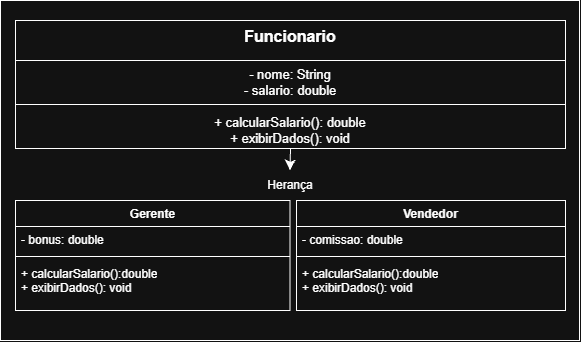

The diagram above was exported from draw.io. Its source (the exported page's mxGraphModel, read from the mxfile embedded in the PNG):
<mxGraphModel dx="697" dy="710" grid="1" gridSize="10" guides="1" tooltips="1" connect="1" arrows="1" fold="1" page="1" pageScale="1" pageWidth="827" pageHeight="1169" math="0" shadow="0">
  <root>
    <mxCell id="0" />
    <mxCell id="1" parent="0" />
    <mxCell id="hki8miQiIoFW_7GPl95E-1" parent="1" style="rounded=0;whiteSpace=wrap;html=1;" value="" vertex="1">
      <mxGeometry height="340" width="579" x="124" y="140" as="geometry" />
    </mxCell>
    <mxCell id="hki8miQiIoFW_7GPl95E-20" edge="1" parent="1" source="hki8miQiIoFW_7GPl95E-2" style="edgeStyle=none;curved=1;rounded=0;curveGeometry=1;orthogonalLoop=1;jettySize=auto;html=1;exitX=0.5;exitY=1;exitDx=0;exitDy=0;entryX=0.5;entryY=0;entryDx=0;entryDy=0;fontSize=12;defaultLabelBackgroundColor=page;labelPadding=0 4;startSize=8;endSize=8;" target="hki8miQiIoFW_7GPl95E-19">
      <mxGeometry relative="1" as="geometry" />
    </mxCell>
    <mxCell id="hki8miQiIoFW_7GPl95E-2" parent="1" style="swimlane;fontStyle=1;align=center;verticalAlign=top;childLayout=stackLayout;horizontal=1;startSize=40;horizontalStack=0;resizeParent=1;resizeParentMax=0;resizeLast=0;collapsible=1;marginBottom=0;whiteSpace=wrap;html=1;" value="&lt;font style=&quot;font-size: 16px;&quot;&gt;Funcionario&lt;/font&gt;" vertex="1">
      <mxGeometry height="128" width="550" x="139" y="160" as="geometry" />
    </mxCell>
    <mxCell id="hki8miQiIoFW_7GPl95E-3" parent="hki8miQiIoFW_7GPl95E-2" style="text;strokeColor=none;fillColor=none;align=center;verticalAlign=top;spacingLeft=4;spacingRight=4;overflow=hidden;rotatable=0;points=[[0,0.5],[1,0.5]];portConstraint=eastwest;whiteSpace=wrap;html=1;" value="&lt;font style=&quot;font-size: 13px;&quot;&gt;- nome: String&lt;/font&gt;&lt;div&gt;&lt;font style=&quot;font-size: 13px;&quot;&gt;- salario: double&lt;/font&gt;&lt;/div&gt;" vertex="1">
      <mxGeometry height="40" width="550" y="40" as="geometry" />
    </mxCell>
    <mxCell id="hki8miQiIoFW_7GPl95E-4" parent="hki8miQiIoFW_7GPl95E-2" style="line;strokeWidth=1;fillColor=none;align=left;verticalAlign=middle;spacingTop=-1;spacingLeft=3;spacingRight=3;rotatable=0;labelPosition=right;points=[];portConstraint=eastwest;strokeColor=inherit;labelPerimeter=1;" value="" vertex="1">
      <mxGeometry height="8" width="550" y="80" as="geometry" />
    </mxCell>
    <mxCell id="hki8miQiIoFW_7GPl95E-5" parent="hki8miQiIoFW_7GPl95E-2" style="text;strokeColor=none;fillColor=none;align=center;verticalAlign=top;spacingLeft=4;spacingRight=4;overflow=hidden;rotatable=0;points=[[0,0.5],[1,0.5]];portConstraint=eastwest;whiteSpace=wrap;html=1;" value="&lt;font style=&quot;font-size: 13px;&quot;&gt;+ calcularSalario(): double&lt;/font&gt;&lt;div&gt;&lt;font style=&quot;font-size: 13px;&quot;&gt;+ exibirDados(): void&lt;/font&gt;&lt;/div&gt;" vertex="1">
      <mxGeometry height="40" width="550" y="88" as="geometry" />
    </mxCell>
    <mxCell id="hki8miQiIoFW_7GPl95E-11" parent="1" style="swimlane;fontStyle=1;align=center;verticalAlign=top;childLayout=stackLayout;horizontal=1;startSize=26;horizontalStack=0;resizeParent=1;resizeParentMax=0;resizeLast=0;collapsible=1;marginBottom=0;whiteSpace=wrap;html=1;" value="Gerente" vertex="1">
      <mxGeometry height="110" width="274.5" x="139" y="340" as="geometry" />
    </mxCell>
    <mxCell id="hki8miQiIoFW_7GPl95E-12" parent="hki8miQiIoFW_7GPl95E-11" style="text;strokeColor=none;fillColor=none;align=left;verticalAlign=top;spacingLeft=4;spacingRight=4;overflow=hidden;rotatable=0;points=[[0,0.5],[1,0.5]];portConstraint=eastwest;whiteSpace=wrap;html=1;" value="- bonus: double" vertex="1">
      <mxGeometry height="26" width="274.5" y="26" as="geometry" />
    </mxCell>
    <mxCell id="hki8miQiIoFW_7GPl95E-13" parent="hki8miQiIoFW_7GPl95E-11" style="line;strokeWidth=1;fillColor=none;align=left;verticalAlign=middle;spacingTop=-1;spacingLeft=3;spacingRight=3;rotatable=0;labelPosition=right;points=[];portConstraint=eastwest;strokeColor=inherit;labelPerimeter=1;" value="" vertex="1">
      <mxGeometry height="8" width="274.5" y="52" as="geometry" />
    </mxCell>
    <mxCell id="hki8miQiIoFW_7GPl95E-14" parent="hki8miQiIoFW_7GPl95E-11" style="text;strokeColor=none;fillColor=none;align=left;verticalAlign=top;spacingLeft=4;spacingRight=4;overflow=hidden;rotatable=0;points=[[0,0.5],[1,0.5]];portConstraint=eastwest;whiteSpace=wrap;html=1;" value="+ calcularSalario():double&lt;div&gt;+ exibirDados(): void&lt;/div&gt;" vertex="1">
      <mxGeometry height="50" width="274.5" y="60" as="geometry" />
    </mxCell>
    <mxCell id="hki8miQiIoFW_7GPl95E-15" parent="1" style="swimlane;fontStyle=1;align=center;verticalAlign=top;childLayout=stackLayout;horizontal=1;startSize=26;horizontalStack=0;resizeParent=1;resizeParentMax=0;resizeLast=0;collapsible=1;marginBottom=0;whiteSpace=wrap;html=1;" value="Vendedor" vertex="1">
      <mxGeometry height="110" width="269" x="420" y="340" as="geometry" />
    </mxCell>
    <mxCell id="hki8miQiIoFW_7GPl95E-16" parent="hki8miQiIoFW_7GPl95E-15" style="text;strokeColor=none;fillColor=none;align=left;verticalAlign=top;spacingLeft=4;spacingRight=4;overflow=hidden;rotatable=0;points=[[0,0.5],[1,0.5]];portConstraint=eastwest;whiteSpace=wrap;html=1;" value="- comissao: double" vertex="1">
      <mxGeometry height="26" width="269" y="26" as="geometry" />
    </mxCell>
    <mxCell id="hki8miQiIoFW_7GPl95E-17" parent="hki8miQiIoFW_7GPl95E-15" style="line;strokeWidth=1;fillColor=none;align=left;verticalAlign=middle;spacingTop=-1;spacingLeft=3;spacingRight=3;rotatable=0;labelPosition=right;points=[];portConstraint=eastwest;strokeColor=inherit;labelPerimeter=1;" value="" vertex="1">
      <mxGeometry height="8" width="269" y="52" as="geometry" />
    </mxCell>
    <mxCell id="hki8miQiIoFW_7GPl95E-18" parent="hki8miQiIoFW_7GPl95E-15" style="text;strokeColor=none;fillColor=none;align=left;verticalAlign=top;spacingLeft=4;spacingRight=4;overflow=hidden;rotatable=0;points=[[0,0.5],[1,0.5]];portConstraint=eastwest;whiteSpace=wrap;html=1;" value="+ calcularSalario():double&lt;div&gt;+ exibirDados(): void&lt;/div&gt;" vertex="1">
      <mxGeometry height="50" width="269" y="60" as="geometry" />
    </mxCell>
    <mxCell id="hki8miQiIoFW_7GPl95E-19" parent="1" style="text;html=1;whiteSpace=wrap;strokeColor=none;fillColor=none;align=center;verticalAlign=middle;rounded=0;" value="Herança" vertex="1">
      <mxGeometry height="30" width="60" x="383.5" y="310" as="geometry" />
    </mxCell>
  </root>
</mxGraphModel>